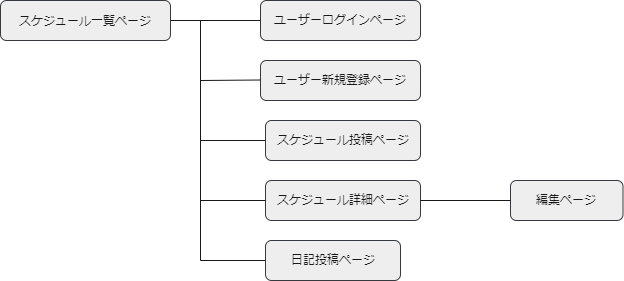

The diagram above was exported from draw.io. Its source (the exported page's mxGraphModel, read from the mxfile embedded in the PNG):
<mxGraphModel dx="576" dy="419" grid="1" gridSize="10" guides="1" tooltips="1" connect="1" arrows="1" fold="1" page="1" pageScale="1" pageWidth="827" pageHeight="1169" math="0" shadow="0">
  <root>
    <mxCell id="0" />
    <mxCell id="1" parent="0" />
    <mxCell id="4" value="" style="rounded=1;whiteSpace=wrap;html=1;fillColor=#eeeeee;strokeColor=#36393d;" vertex="1" parent="1">
      <mxGeometry x="40" y="80" width="170" height="40" as="geometry" />
    </mxCell>
    <mxCell id="5" value="スケジュール一覧ページ" style="text;html=1;strokeColor=none;fillColor=none;align=center;verticalAlign=middle;whiteSpace=wrap;rounded=0;fontColor=#191919;" vertex="1" parent="1">
      <mxGeometry x="50" y="100" width="150" as="geometry" />
    </mxCell>
    <mxCell id="6" value="" style="rounded=1;whiteSpace=wrap;html=1;fillColor=#eeeeee;strokeColor=#36393d;" vertex="1" parent="1">
      <mxGeometry x="300" y="80" width="160" height="40" as="geometry" />
    </mxCell>
    <mxCell id="7" value="ユーザーログインページ" style="text;html=1;strokeColor=none;fillColor=none;align=center;verticalAlign=middle;whiteSpace=wrap;rounded=0;fontColor=#191919;" vertex="1" parent="1">
      <mxGeometry x="310" y="90" width="140" height="20" as="geometry" />
    </mxCell>
    <mxCell id="11" value="" style="endArrow=none;html=1;entryX=0;entryY=0.5;entryDx=0;entryDy=0;strokeColor=#191919;" edge="1" parent="1" target="6">
      <mxGeometry width="50" height="50" relative="1" as="geometry">
        <mxPoint x="210" y="100" as="sourcePoint" />
        <mxPoint x="260" y="50" as="targetPoint" />
      </mxGeometry>
    </mxCell>
    <mxCell id="12" value="" style="whiteSpace=wrap;html=1;rounded=1;fillColor=#eeeeee;strokeColor=#36393d;" vertex="1" parent="1">
      <mxGeometry x="300" y="140" width="160" height="40" as="geometry" />
    </mxCell>
    <mxCell id="14" value="ユーザー新規登録ページ" style="text;html=1;strokeColor=none;fillColor=#eeeeee;align=center;verticalAlign=middle;whiteSpace=wrap;rounded=0;fontColor=#191919;" vertex="1" parent="1">
      <mxGeometry x="305" y="145" width="150" height="30" as="geometry" />
    </mxCell>
    <mxCell id="16" value="" style="endArrow=none;html=1;strokeColor=#191919;rounded=0;" edge="1" parent="1">
      <mxGeometry width="50" height="50" relative="1" as="geometry">
        <mxPoint x="240" y="100" as="sourcePoint" />
        <mxPoint x="300" y="159.5" as="targetPoint" />
        <Array as="points">
          <mxPoint x="240" y="160" />
        </Array>
      </mxGeometry>
    </mxCell>
    <mxCell id="18" value="" style="rounded=1;whiteSpace=wrap;html=1;fillColor=#eeeeee;strokeColor=#36393d;fontColor=#191919;" vertex="1" parent="1">
      <mxGeometry x="305" y="200" width="155" height="40" as="geometry" />
    </mxCell>
    <mxCell id="20" value="スケジュール投稿ページ" style="text;html=1;strokeColor=none;fillColor=none;align=center;verticalAlign=middle;whiteSpace=wrap;rounded=0;fontColor=#191919;" vertex="1" parent="1">
      <mxGeometry x="312.5" y="210" width="140" height="20" as="geometry" />
    </mxCell>
    <mxCell id="21" value="" style="endArrow=none;html=1;strokeColor=#191919;rounded=0;" edge="1" parent="1">
      <mxGeometry width="50" height="50" relative="1" as="geometry">
        <mxPoint x="240" y="150" as="sourcePoint" />
        <mxPoint x="305" y="220" as="targetPoint" />
        <Array as="points">
          <mxPoint x="240" y="220" />
        </Array>
      </mxGeometry>
    </mxCell>
    <mxCell id="24" value="" style="rounded=1;whiteSpace=wrap;html=1;fillColor=#eeeeee;strokeColor=#36393d;" vertex="1" parent="1">
      <mxGeometry x="305" y="260" width="155" height="40" as="geometry" />
    </mxCell>
    <mxCell id="26" value="スケジュール詳細ページ" style="text;html=1;strokeColor=none;fillColor=none;align=center;verticalAlign=middle;whiteSpace=wrap;rounded=0;fontColor=#191919;" vertex="1" parent="1">
      <mxGeometry x="312.5" y="270" width="140" height="20" as="geometry" />
    </mxCell>
    <mxCell id="27" value="" style="endArrow=none;html=1;strokeColor=#191919;rounded=0;" edge="1" parent="1">
      <mxGeometry width="50" height="50" relative="1" as="geometry">
        <mxPoint x="240" y="210" as="sourcePoint" />
        <mxPoint x="305" y="280" as="targetPoint" />
        <Array as="points">
          <mxPoint x="240" y="280" />
        </Array>
      </mxGeometry>
    </mxCell>
    <mxCell id="28" value="" style="whiteSpace=wrap;html=1;rounded=1;fillColor=#eeeeee;strokeColor=#36393d;" vertex="1" parent="1">
      <mxGeometry x="305" y="320" width="135" height="40" as="geometry" />
    </mxCell>
    <mxCell id="30" value="日記投稿ページ" style="text;html=1;strokeColor=none;fillColor=none;align=center;verticalAlign=middle;whiteSpace=wrap;rounded=0;fontColor=#191919;" vertex="1" parent="1">
      <mxGeometry x="327.5" y="325" width="90" height="30" as="geometry" />
    </mxCell>
    <mxCell id="31" value="" style="endArrow=none;html=1;rounded=0;strokeColor=#191919;" edge="1" parent="1">
      <mxGeometry width="50" height="50" relative="1" as="geometry">
        <mxPoint x="240" y="270" as="sourcePoint" />
        <mxPoint x="305" y="340" as="targetPoint" />
        <Array as="points">
          <mxPoint x="240" y="340" />
        </Array>
      </mxGeometry>
    </mxCell>
    <mxCell id="32" value="" style="rounded=1;whiteSpace=wrap;html=1;fillColor=#eeeeee;strokeColor=#36393d;" vertex="1" parent="1">
      <mxGeometry x="550" y="260" width="112.5" height="40" as="geometry" />
    </mxCell>
    <mxCell id="34" value="編集ページ" style="text;html=1;strokeColor=none;fillColor=none;align=center;verticalAlign=middle;whiteSpace=wrap;rounded=0;fontColor=#191919;" vertex="1" parent="1">
      <mxGeometry x="561.25" y="265" width="90" height="30" as="geometry" />
    </mxCell>
    <mxCell id="35" value="" style="endArrow=none;html=1;exitX=1;exitY=0.5;exitDx=0;exitDy=0;strokeColor=#191919;" edge="1" parent="1" source="24">
      <mxGeometry width="50" height="50" relative="1" as="geometry">
        <mxPoint x="500" y="330" as="sourcePoint" />
        <mxPoint x="550" y="280" as="targetPoint" />
      </mxGeometry>
    </mxCell>
  </root>
</mxGraphModel>